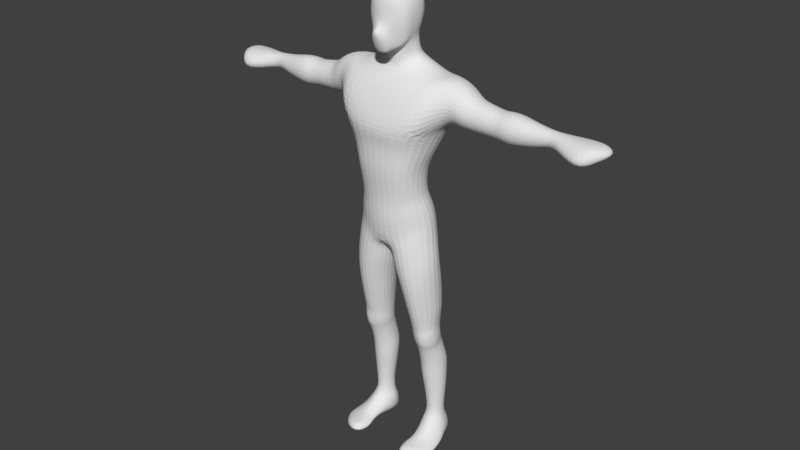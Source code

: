 # Source: Char_Practice.blend  (saved by Blender 2.79.0; exported with 4.5.12 LTS)
import bpy
from mathutils import Matrix  # noqa: F401  (used for matrix-valued properties, if any)

bpy.ops.wm.read_factory_settings(use_empty=True)
scene = bpy.context.scene
scene.name = 'Scene'

# ---- collections
col_collection_1 = bpy.data.collections.new('Collection 1'); scene.collection.children.link(col_collection_1)

# ---- world
world_world = bpy.data.worlds.new('World'); scene.world = world_world
world_world.color = (0.05088, 0.05088, 0.05088)
world_world.use_sun_shadow = False
world_world.sun_shadow_jitter_overblur = 0.0
world_world.cycles.sampling_method = 'MANUAL'

# ---- meshes
me_cube_001 = bpy.data.meshes.new('Cube.001')
me_cube_001.from_pydata([(0.0, 0.08236, 1.032), (0.0, -0.09253, 1.009), (0.08864, -0.07943, 1.037), (0.09686, 0.0676, 1.033), (0.088, -0.06732, 0.9831), (0.133, -0.1061, 1.228), (0.09976, 0.07306, 0.9967), (0.1453, 0.1455, 1.25), (0.0, 0.09085, 0.9808), (0.0, 0.1683, 1.254), (0.0, -0.09463, 0.9663), (0.0, -0.1195, 1.249), (0.0, -0.1077, 1.107), (0.0954, -0.0917, 1.104), (0.0, 0.09284, 1.095), (0.09731, 0.07734, 1.096), (0.0, -0.1043, 1.201), (0.1124, -0.08758, 1.172), (0.0, 0.1212, 1.145), (0.1136, 0.1078, 1.148), (0.1259, 0.00339, 0.9934), (0.1834, 0.03462, 1.238), (0.1235, -0.004694, 1.038), (0.1317, -0.03586, 1.398), (0.09288, -0.06573, 0.8824), (0.129, -0.008486, 1.109), (0.1579, 0.008022, 1.164), (0.1317, 0.1269, 1.404), (0.0, 0.1569, 1.384), (0.0, -0.06287, 1.369), (0.1601, 0.04607, 1.418), (0.06097, -0.00461, 1.419), (0.09494, 0.1035, 1.431), (0.0, 0.1326, 1.422), (0.0, -0.01563, 1.411), (0.1274, 0.04954, 1.43), (0.0, 0.1714, 1.321), (0.1494, 0.1595, 1.326), (0.1526, -0.08262, 1.322), (0.0, -0.09495, 1.31), (0.2104, 0.002472, 1.288), (0.2066, 0.1288, 1.287), (0.2035, 0.0568, 1.259), (0.2163, -0.0005853, 1.393), (0.2113, 0.1152, 1.396), (0.2247, 0.04869, 1.416), (0.207, 0.1424, 1.339), (0.2173, -0.01841, 1.34), (0.04142, 0.007189, 1.442), (0.05, 0.08645, 1.458), (0.0, 0.1037, 1.46), (0.0, -0.008734, 1.437), (0.06993, 0.04483, 1.452), (0.04828, -0.001313, 1.486), (0.04712, 0.07024, 1.534), (0.0, 0.08531, 1.527), (0.0, -0.01275, 1.483), (0.06332, 0.02809, 1.525), (0.03385, 0.001909, 1.463), (0.0, -0.0149, 1.454), (0.06264, 0.03688, 1.48), (0.05296, 0.07079, 1.491), (0.0, 0.08654, 1.495), (0.0, -0.03414, 1.483), (0.0, -0.06677, 1.479), (0.0, -0.102, 1.561), (0.0, -0.07319, 1.624), (0.0, -0.06563, 1.659), (0.0, -0.0417, 1.686), (0.0, 0.05402, 1.692), (0.0463, 0.05478, 1.676), (0.07017, 0.04241, 1.556), (0.0, 0.09201, 1.661), (0.0, 0.1055, 1.571), (0.04573, 0.09012, 1.567), (0.0, 0.004095, 1.701), (0.04677, 0.007146, 1.686), (0.06355, 0.009213, 1.523), (0.04673, -0.03647, 1.67), (0.04551, -0.05705, 1.653), (0.04597, -0.0575, 1.617), (0.05093, -0.02199, 1.501), (0.0376, -0.03575, 1.492), (0.0214, -0.0635, 1.482), (0.01458, -0.09235, 1.544), (0.06977, 0.05844, 1.645), (0.0, 0.1086, 1.626), (0.04491, 0.09301, 1.633), (0.07676, 0.01033, 1.654), (0.0719, -0.03382, 1.629), (0.06683, -0.01183, 1.532), (0.05475, -0.02796, 1.518), (0.04219, -0.04175, 1.512), (0.0, -0.08092, 1.5), (0.0233, -0.07209, 1.497), (0.0, -0.07364, 1.585), (0.03423, -0.06423, 1.567), (0.0, -0.09256, 1.528), (0.07644, 0.0539, 1.6), (0.0, 0.1096, 1.587), (0.04872, 0.09342, 1.597), (0.07886, 0.007694, 1.583), (0.02081, -0.08301, 1.519), (0.07588, -0.02449, 1.58), (0.03923, -0.05296, 1.542), (0.0624, -0.04261, 1.573), (0.0328, 0.08151, 1.66), (0.4274, 0.01765, 1.263), (0.4274, 0.1084, 1.262), (0.4273, 0.05668, 1.243), (0.4275, 0.0156, 1.339), (0.4275, 0.0993, 1.341), (0.4275, 0.05175, 1.356), (0.4275, 0.1189, 1.3), (0.4274, 0.002682, 1.3), (0.6779, -0.01682, 1.255), (0.6461, 0.1109, 1.271), (0.6654, 0.04768, 1.262), (0.6606, 0.01253, 1.319), (0.6462, 0.1008, 1.323), (0.6495, 0.05088, 1.33), (0.6452, 0.1239, 1.297), (0.6773, -0.02655, 1.286), (0.2739, 0.01592, 1.272), (0.3731, 0.02201, 1.268), (0.3752, 0.008572, 1.301), (0.2797, 0.0002319, 1.31), (0.2874, 0.05151, 1.369), (0.378, 0.05266, 1.351), (0.3747, 0.0951, 1.338), (0.28, 0.1012, 1.353), (0.2821, 0.01378, 1.35), (0.3757, 0.02009, 1.336), (0.3733, 0.1126, 1.301), (0.2761, 0.1215, 1.311), (0.3727, 0.103, 1.267), (0.2736, 0.1105, 1.271), (0.3717, 0.0569, 1.25), (0.2706, 0.05659, 1.251), (0.5015, 0.01771, 1.299), (0.5778, 0.03941, 1.283), (0.5778, 0.03075, 1.305), (0.5469, 0.02859, 1.304), (0.5467, 0.03579, 1.325), (0.5806, 0.05593, 1.332), (0.5798, 0.07814, 1.325), (0.5013, 0.02716, 1.328), (0.5465, 0.05559, 1.334), (0.5798, 0.03844, 1.324), (0.5781, 0.08892, 1.304), (0.5011, 0.05394, 1.341), (0.5784, 0.08219, 1.283), (0.5472, 0.03659, 1.284), (0.5792, 0.05861, 1.274), (0.5017, 0.02876, 1.272), (0.7185, 0.0217, 1.274), (0.7235, 0.1064, 1.285), (0.7252, 0.05749, 1.28), (0.7131, 0.01927, 1.324), (0.7226, 0.09721, 1.323), (0.7205, 0.06074, 1.329), (0.724, 0.1207, 1.304), (0.7204, 0.01005, 1.301), (0.777, 0.08043, 1.302), (0.09802, 0.112, 0.8948), (0.0, 0.1415, 0.8574), (0.0, -0.07964, 0.818), (0.1567, 0.02244, 0.916), (0.0, 0.02106, 0.7901), (0.09958, -0.07069, 0.8364), (0.1033, 0.1148, 0.8344), (0.006838, 0.1245, 0.8162), (0.01894, -0.06914, 0.7975), (0.1628, 0.0211, 0.8605), (0.001317, 0.01662, 0.7901), (0.145, 0.01201, 0.9622), (0.09788, 0.0991, 0.9484), (0.0, 0.1235, 0.9349), (0.0, -0.09312, 0.9031), (0.09108, -0.07006, 0.9339), (0.1119, -0.07308, 0.7486), (0.128, 0.09386, 0.7601), (0.03853, 0.09647, 0.7486), (0.03717, -0.06157, 0.7316), (0.1745, 0.01468, 0.7698), (0.009925, 0.004988, 0.7308), (0.1318, 0.1009, 0.4531), (0.07857, 0.1024, 0.4532), (0.07143, 0.0109, 0.4412), (0.1602, 0.04904, 0.4456), (0.0562, 0.04683, 0.4441), (0.1176, -0.06749, 0.6733), (0.1213, -0.03885, 0.5401), (0.1679, 0.03372, 0.554), (0.174, 0.01462, 0.6925), (0.05244, -0.04677, 0.6586), (0.06808, -0.01527, 0.5332), (0.04652, 0.03246, 0.5386), (0.02607, 0.01363, 0.6617), (0.1335, 0.1142, 0.5566), (0.1313, 0.11, 0.6896), (0.07218, 0.1092, 0.5528), (0.05609, 0.09757, 0.6819), (0.1294, 0.05038, 0.1), (0.1419, 0.1165, 0.09894), (0.108, 0.1261, 0.09934), (0.09586, 0.05708, 0.09989), (0.1522, 0.07874, 0.0992), (0.07628, 0.09554, 0.1003), (0.1666, 0.0766, 0.3232), (0.1616, 0.07899, 0.202), (0.1438, 0.1237, 0.2038), (0.1399, 0.1363, 0.3311), (0.09919, 0.1307, 0.2034), (0.08637, 0.1413, 0.3318), (0.07273, 0.09166, 0.2013), (0.0588, 0.08332, 0.3231), (0.1261, 0.02457, 0.3155), (0.129, 0.04246, 0.1998), (0.07999, 0.03779, 0.3149), (0.08812, 0.05307, 0.1993), (0.1276, 0.07216, 0.001172), (0.1548, 0.1122, 0.01411), (0.1188, 0.1177, 0.002443), (0.08662, 0.0549, 0.00689), (0.167, 0.07808, 0.01508), (0.07637, 0.09782, 0.0075), (0.1254, 0.01617, 0.07232), (0.09555, 0.02625, 0.06082), (0.1542, 0.03108, 0.06265), (0.1409, 0.03118, 0.004339), (0.09461, 0.02078, 0.01327), (0.1798, 0.04899, 0.008003), (0.1307, 0.1318, 0.07958), (0.1113, 0.1358, 0.08054), (0.09217, 0.1219, 0.07851), (0.1375, 0.1315, 0.01329), (0.1155, 0.1389, 0.01088), (0.08832, 0.1322, 0.01043), (0.06923, 0.09185, 0.06147), (0.07231, 0.05413, 0.0537), (0.1709, 0.07772, 0.04862), (0.1591, 0.116, 0.04653), (0.0843, 0.02407, 0.03356), (0.1807, 0.05038, 0.03216), (0.1865, -0.04985, 0.01044), (0.08752, 0.1304, 0.04593), (0.1428, 0.1392, 0.04479), (0.1118, 0.1456, 0.04537), (0.1256, -0.1003, 0.03276), (0.1021, -0.09171, 0.03459), (0.1604, -0.07941, 0.02597), (0.1237, -0.1018, 0.006703), (0.09783, -0.09687, 0.005254), (0.1648, -0.08134, 0.005967), (0.09136, -0.101, 0.01624), (0.1693, -0.08621, 0.009515), (0.1254, -0.1111, 0.01157), (0.0819, -0.06417, 0.01934), (0.1264, -0.06765, 0.03574), (0.1004, -0.06228, 0.03604), (0.1246, -0.06976, 0.000338), (0.08228, -0.0655, 0.005747), (0.1653, -0.05617, 0.03211), (0.1912, -0.04496, 0.01765), (0.1285, -0.01999, 0.05055), (0.1474, -0.00888, 0.006417), (0.1603, -0.003165, 0.04221), (0.188, 0.01111, 0.009842), (0.08812, -0.01476, 0.02249), (0.09866, -0.01433, 0.04084), (0.09662, -0.01154, 0.01553), (0.1885, 0.01472, 0.02229), (0.1921, -0.02063, 0.009937), (0.08199, -0.03791, 0.02177), (0.09994, -0.03824, 0.03762), (0.08604, -0.03616, 0.0112), (0.1928, -0.0168, 0.01993), (0.1276, -0.04272, 0.04064), (0.139, -0.03628, 0.005347), (0.1645, -0.02988, 0.03545), (0.2491, -0.0129, 1.328), (0.2481, 0.1105, 1.379), (0.2431, 0.1355, 1.328), (0.2402, 0.123, 1.28), (0.2353, 0.05602, 1.254), (0.2405, 0.005824, 1.281), (0.2596, 0.04963, 1.398), (0.2513, 0.003804, 1.377), (0.1759, 0.1505, 1.337), (0.1675, 0.12, 1.405), (0.1714, -0.0171, 1.4), (0.1846, -0.04862, 1.336), (0.1884, 0.04741, 1.421), (0.1753, 0.1357, 1.273), (0.1923, 0.04581, 1.253), (0.1731, -0.04798, 1.264), (0.324, 0.01898, 1.271), (0.3275, 0.004522, 1.306), (0.3321, 0.05206, 1.36), (0.3268, 0.098, 1.346), (0.3283, 0.01703, 1.343), (0.3246, 0.1169, 1.306), (0.3238, 0.1068, 1.27), (0.3219, 0.05674, 1.25), (0.399, 0.01866, 1.265), (0.4014, 0.05196, 1.355), (0.4001, 0.01672, 1.338), (0.4, 0.004088, 1.301), (0.3996, 0.09825, 1.341), (0.399, 0.1174, 1.301), (0.3988, 0.1072, 1.264), (0.3983, 0.05673, 1.245), (0.4604, 0.008043, 1.3), (0.4605, 0.09539, 1.337), (0.4606, 0.1131, 1.301), (0.4606, 0.1036, 1.266), (0.4604, 0.05689, 1.248), (0.4603, 0.02155, 1.267), (0.4605, 0.05254, 1.351), (0.4606, 0.0198, 1.335), (0.5466, 0.08049, 1.327), (0.5012, 0.08855, 1.33), (0.547, 0.09112, 1.305), (0.5016, 0.1028, 1.3), (0.5474, 0.08509, 1.284), (0.502, 0.09474, 1.272), (0.5474, 0.05768, 1.273), (0.5019, 0.05728, 1.257), (0.1641, 0.01936, 0.8408), (0.1105, 0.109, 0.8183), (0.02459, 0.1207, 0.8002), (0.005647, 0.01347, 0.7808), (0.1032, -0.0714, 0.8176), (0.02508, -0.06731, 0.7866), (0.1183, -0.01807, 0.49), (0.07507, -0.002178, 0.4725), (0.1569, 0.01904, 0.4885), (0.05378, 0.04165, 0.4826), (0.1322, 0.1059, 0.4933), (0.07721, 0.105, 0.4923), (0.1347, 0.1098, 0.4236), (0.08396, 0.1126, 0.4239), (0.06069, 0.05632, 0.4133), (0.1551, 0.03655, 0.409), (0.1222, 0.004735, 0.4026), (0.08357, 0.01232, 0.4069), (0.1196, -0.05367, 0.6049), (0.1716, 0.02434, 0.6218), (0.05988, -0.03109, 0.5943), (0.03591, 0.02321, 0.5987), (0.1327, 0.1131, 0.622), (0.06367, 0.1041, 0.6162), (0.1638, 0.06671, 0.3647), (0.125, 0.01699, 0.3557), (0.08178, 0.02917, 0.3553), (0.1378, 0.1232, 0.3737), (0.0859, 0.1272, 0.374), (0.06083, 0.07087, 0.3641), (0.1655, 0.07689, 0.2781), (0.1411, 0.1338, 0.2831), (0.08842, 0.1398, 0.2832), (0.06017, 0.08647, 0.2775), (0.126, 0.02871, 0.2726), (0.08013, 0.0416, 0.2718), (0.1539, 0.07911, 0.1442), (0.1285, 0.04906, 0.1428), (0.09412, 0.05704, 0.1436), (0.1409, 0.1177, 0.1451), (0.1047, 0.1254, 0.1453), (0.08172, 0.09305, 0.1444), (0.09273, -0.001843, 0.4385), (0.117, -0.01142, 0.4408), (0.1431, 0.005173, 0.4437), (0.1178, -0.01508, 0.4659), (0.09639, -0.005986, 0.4589), (0.1396, 0.001889, 0.4653), (0.1391, 0.008356, 0.428), (0.119, -0.00358, 0.4193), (0.09958, 0.002333, 0.4238), (0.0, -0.05109, 1.482), (0.02646, -0.05106, 1.489), (0.03305, -0.0588, 1.503), (0.0, -0.08473, 1.573), (0.02436, -0.0779, 1.551), (0.03259, -0.06934, 1.527)], [], [(2, 13, 12, 1), (18, 9, 7, 19), (26, 21, 5, 17), (8, 0, 3, 6), (177, 176, 164, 165), (20, 22, 2, 4), (37, 36, 28, 27), (22, 25, 13, 2), (17, 5, 11, 16), (4, 2, 1, 10), (0, 14, 15, 3), (13, 17, 16, 12), (25, 26, 17, 13), (14, 18, 19, 15), (15, 19, 26, 25), (3, 15, 25, 22), (295, 294, 41, 42), (6, 3, 22, 20), (176, 175, 167, 164), (19, 7, 21, 26), (293, 291, 43, 45), (39, 38, 23, 29), (29, 23, 31, 34), (23, 30, 35, 31), (27, 28, 33, 32), (30, 27, 32, 35), (11, 5, 38, 39), (289, 290, 44, 46), (291, 292, 47, 43), (7, 9, 36, 37), (296, 295, 42, 40), (292, 296, 40, 47), (294, 289, 46, 41), (290, 293, 45, 44), (35, 32, 49, 52), (32, 33, 50, 49), (34, 31, 48, 51), (31, 35, 52, 48), (59, 58, 53, 56), (58, 60, 57, 53), (60, 61, 54, 57), (61, 62, 55, 54), (49, 50, 62, 61), (52, 49, 61, 60), (48, 52, 60, 58), (51, 48, 58, 59), (54, 55, 73, 74), (71, 57, 54, 74), (100, 74, 73, 99), (98, 71, 74, 100), (76, 70, 69, 75), (53, 57, 71, 77), (88, 85, 70, 76), (78, 76, 75, 68), (79, 78, 68, 67), (80, 79, 67, 66), (56, 53, 77, 81), (63, 56, 81, 82), (380, 63, 82, 381), (93, 64, 83, 94), (384, 383, 65, 84), (101, 98, 85, 88), (89, 88, 76, 78), (101, 88, 89, 103), (81, 77, 90, 91), (82, 81, 91, 92), (97, 93, 94, 102), (382, 381, 82, 92), (80, 66, 95, 96), (385, 102, 94, 382), (105, 104, 92, 91), (105, 91, 90, 103), (79, 80, 89, 78), (80, 105, 103, 89), (80, 96, 104, 105), (384, 84, 102, 385), (65, 97, 102, 84), (77, 101, 103, 90), (77, 71, 98, 101), (85, 98, 100, 87), (87, 100, 99, 86), (85, 87, 106, 70), (72, 69, 70, 106), (87, 86, 72, 106), (308, 305, 107, 114), (309, 306, 112, 111), (306, 307, 110, 112), (310, 309, 111, 113), (311, 310, 113, 108), (312, 311, 108, 109), (305, 312, 109, 107), (307, 308, 114, 110), (141, 140, 115, 122), (145, 144, 120, 119), (144, 148, 118, 120), (149, 145, 119, 121), (151, 149, 121, 116), (153, 151, 116, 117), (140, 153, 117, 115), (148, 141, 122, 118), (288, 281, 126, 131), (301, 298, 125, 132), (286, 285, 138, 123), (297, 304, 137, 124), (285, 284, 136, 138), (304, 303, 135, 137), (284, 283, 134, 136), (303, 302, 133, 135), (283, 282, 130, 134), (302, 300, 129, 133), (287, 288, 131, 127), (299, 301, 132, 128), (282, 287, 127, 130), (300, 299, 128, 129), (281, 286, 123, 126), (298, 297, 124, 125), (328, 154, 318, 317), (145, 149, 323, 321), (326, 328, 317, 316), (146, 143, 147, 150), (324, 326, 316, 315), (320, 146, 150, 319), (322, 324, 315, 314), (150, 147, 321, 322), (143, 148, 144, 147), (319, 150, 322, 314), (147, 144, 145, 321), (154, 152, 142, 139), (152, 140, 141, 142), (318, 154, 139, 313), (141, 148, 143, 142), (142, 143, 146, 139), (115, 117, 157, 155), (118, 122, 162, 158), (122, 115, 155, 162), (119, 120, 160, 159), (120, 118, 158, 160), (121, 119, 159, 161), (116, 121, 161, 156), (117, 116, 156, 157), (160, 158, 162, 163), (163, 161, 159, 160), (157, 156, 161, 163), (163, 162, 155, 157), (179, 178, 166, 24), (175, 179, 24, 167), (168, 174, 172, 166), (167, 24, 169, 173), (165, 171, 174, 168), (165, 164, 170, 171), (24, 166, 172, 169), (164, 167, 173, 170), (20, 4, 179, 175), (4, 10, 178, 179), (6, 20, 175, 176), (8, 6, 176, 177), (330, 329, 184, 181), (331, 330, 181, 182), (331, 182, 185, 332), (329, 333, 180, 184), (333, 334, 183, 180), (332, 185, 183, 334), (344, 189, 373, 377), (188, 346, 379, 371), (338, 190, 188, 336), (339, 337, 189, 186), (340, 339, 186, 187), (340, 187, 190, 338), (182, 202, 198, 185), (352, 201, 197, 350), (182, 181, 200, 202), (352, 351, 199, 201), (181, 184, 194, 200), (351, 348, 193, 199), (185, 198, 195, 183), (350, 197, 196, 349), (180, 183, 195, 191), (347, 349, 196, 192), (184, 180, 191, 194), (348, 347, 192, 193), (368, 365, 207, 204), (369, 368, 204, 205), (370, 369, 205, 208), (365, 366, 203, 207), (366, 367, 206, 203), (367, 370, 208, 206), (355, 358, 216, 219), (364, 362, 215, 220), (354, 355, 219, 217), (363, 364, 220, 218), (353, 354, 217, 209), (359, 363, 218, 210), (358, 357, 214, 216), (362, 361, 213, 215), (357, 356, 212, 214), (361, 360, 211, 213), (356, 353, 209, 212), (360, 359, 210, 211), (240, 239, 226, 224), (242, 241, 225, 222), (223, 226, 238, 237), (221, 225, 232, 230), (239, 208, 235, 246), (240, 224, 231, 243), (258, 262, 253, 255), (224, 221, 230, 231), (261, 245, 254, 252), (207, 203, 227, 229), (203, 206, 228, 227), (241, 207, 229, 244), (248, 247, 236, 237), (246, 248, 237, 238), (242, 222, 236, 247), (205, 204, 233, 234), (208, 205, 234, 235), (222, 223, 237, 236), (223, 222, 225, 221), (226, 223, 221, 224), (204, 242, 247, 233), (235, 234, 248, 246), (234, 233, 247, 248), (225, 241, 244, 232), (260, 258, 255, 250), (259, 260, 250, 249), (206, 240, 243, 228), (226, 239, 246, 238), (204, 207, 241, 242), (206, 208, 239, 240), (256, 257, 252, 254), (257, 255, 253, 252), (249, 250, 255, 257), (251, 249, 257, 256), (263, 259, 249, 251), (245, 264, 256, 254), (264, 263, 251, 256), (262, 261, 252, 253), (276, 279, 261, 262), (277, 280, 263, 264), (273, 277, 264, 245), (280, 278, 259, 263), (278, 275, 260, 259), (275, 274, 258, 260), (279, 273, 245, 261), (274, 276, 262, 258), (243, 231, 271, 269), (230, 232, 268, 266), (228, 243, 269, 270), (227, 228, 270, 265), (229, 227, 265, 267), (232, 244, 272, 268), (244, 229, 267, 272), (231, 230, 266, 271), (269, 271, 276, 274), (266, 268, 273, 279), (270, 269, 274, 275), (265, 270, 275, 278), (267, 265, 278, 280), (268, 272, 277, 273), (272, 267, 280, 277), (271, 266, 279, 276), (47, 40, 286, 281), (44, 45, 287, 282), (45, 43, 288, 287), (46, 44, 282, 283), (41, 46, 283, 284), (42, 41, 284, 285), (40, 42, 285, 286), (43, 47, 281, 288), (27, 30, 293, 290), (7, 37, 289, 294), (38, 5, 296, 292), (5, 21, 295, 296), (23, 38, 292, 291), (37, 27, 290, 289), (30, 23, 291, 293), (21, 7, 294, 295), (126, 123, 297, 298), (130, 127, 299, 300), (127, 131, 301, 299), (134, 130, 300, 302), (136, 134, 302, 303), (138, 136, 303, 304), (123, 138, 304, 297), (131, 126, 298, 301), (132, 125, 308, 307), (124, 137, 312, 305), (137, 135, 311, 312), (135, 133, 310, 311), (133, 129, 309, 310), (128, 132, 307, 306), (129, 128, 306, 309), (125, 124, 305, 308), (114, 107, 318, 313), (111, 112, 319, 314), (112, 110, 320, 319), (113, 111, 314, 315), (108, 113, 315, 316), (109, 108, 316, 317), (107, 109, 317, 318), (110, 114, 313, 320), (139, 146, 320, 313), (321, 323, 324, 322), (149, 151, 325, 323), (323, 325, 326, 324), (151, 153, 327, 325), (325, 327, 328, 326), (153, 140, 152, 327), (327, 152, 154, 328), (174, 332, 334, 172), (169, 172, 334, 333), (173, 169, 333, 329), (171, 331, 332, 174), (171, 170, 330, 331), (170, 173, 329, 330), (201, 340, 338, 197), (201, 199, 339, 340), (199, 193, 337, 339), (197, 338, 336, 196), (192, 196, 336, 335), (193, 192, 335, 337), (186, 189, 344, 341), (187, 186, 341, 342), (190, 187, 342, 343), (335, 336, 375, 374), (345, 344, 377, 378), (188, 190, 343, 346), (194, 191, 347, 348), (191, 195, 349, 347), (198, 350, 349, 195), (200, 194, 348, 351), (202, 200, 351, 352), (202, 352, 350, 198), (341, 344, 353, 356), (342, 341, 356, 357), (343, 342, 357, 358), (344, 345, 354, 353), (345, 346, 355, 354), (346, 343, 358, 355), (212, 209, 359, 360), (214, 212, 360, 361), (216, 214, 361, 362), (209, 217, 363, 359), (217, 219, 364, 363), (219, 216, 362, 364), (220, 215, 370, 367), (218, 220, 367, 366), (210, 218, 366, 365), (215, 213, 369, 370), (213, 211, 368, 369), (211, 210, 365, 368), (376, 374, 372, 373), (374, 375, 371, 372), (373, 372, 378, 377), (372, 371, 379, 378), (336, 188, 371, 375), (189, 337, 376, 373), (346, 345, 378, 379), (337, 335, 374, 376), (96, 384, 385, 104), (104, 385, 382, 92), (94, 83, 381, 382), (96, 95, 383, 384), (64, 380, 381, 83)])
me_cube_001.use_remesh_preserve_volume = False
me_cube_001.use_remesh_preserve_attributes = False
me_cube_001.use_mirror_vertex_groups = False
me_cube_001.update()

# ---- objects
ob_cube = bpy.data.objects.new('Cube', me_cube_001)

# ---- transforms, parenting, visibility, modifiers, constraints
ob_cube.location = (0.0, 0.0, 0.0)
ob_cube.lineart.crease_threshold = 0.0
_m = ob_cube.modifiers.new('Mirror', 'MIRROR')
_m.use_clip = True
_m = ob_cube.modifiers.new('Subsurf', 'SUBSURF')
_m.uv_smooth = 'PRESERVE_CORNERS'
_m.quality = 2
_m.levels = 0
_m.show_only_control_edges = False

# ---- collection membership
col_collection_1.objects.link(ob_cube)

# ---- scene / render settings (as saved in the file)
scene.frame_start = 1; scene.frame_end = 250; scene.frame_set(2)
scene.render.engine = 'BLENDER_EEVEE_NEXT'
scene.render.resolution_percentage = 50
scene.render.dither_intensity = 0.0
scene.cycles.use_denoising = False
scene.cycles.samples = 128
scene.cycles.sampling_pattern = 'TABULATED_SOBOL'
scene.cycles.use_adaptive_sampling = False
scene.cycles.use_light_tree = False
scene.cycles.blur_glossy = 0.0
scene.cycles.sample_clamp_indirect = 0.0
scene.view_settings.view_transform = 'Standard'
bpy.context.view_layer.update()

# ---- added for rendering (the .blend has no active camera and no usable light): camera, sun
cam_auto = bpy.data.cameras.new('AutoCamera')
cam_auto.lens = 50.0
cam_auto.sensor_width = 36.0
cam_auto.clip_end = 1000.0
ob_auto_camera = bpy.data.objects.new('AutoCamera', cam_auto)
scene.collection.objects.link(ob_auto_camera)
ob_auto_camera.location = (2.14816, -2.55186, 2.56902)
ob_auto_camera.rotation_euler = (1.09748, -7.21219e-08, 0.694738)
scene.camera = ob_auto_camera
light_auto_sun = bpy.data.lights.new('AutoSun', 'SUN')
light_auto_sun.energy = 3.0
light_auto_sun.angle = 0.0523599
ob_auto_sun = bpy.data.objects.new('AutoSun', light_auto_sun)
scene.collection.objects.link(ob_auto_sun)
ob_auto_sun.rotation_euler = (0.872665, 0.174533, 0.523599)
bpy.context.view_layer.update()
